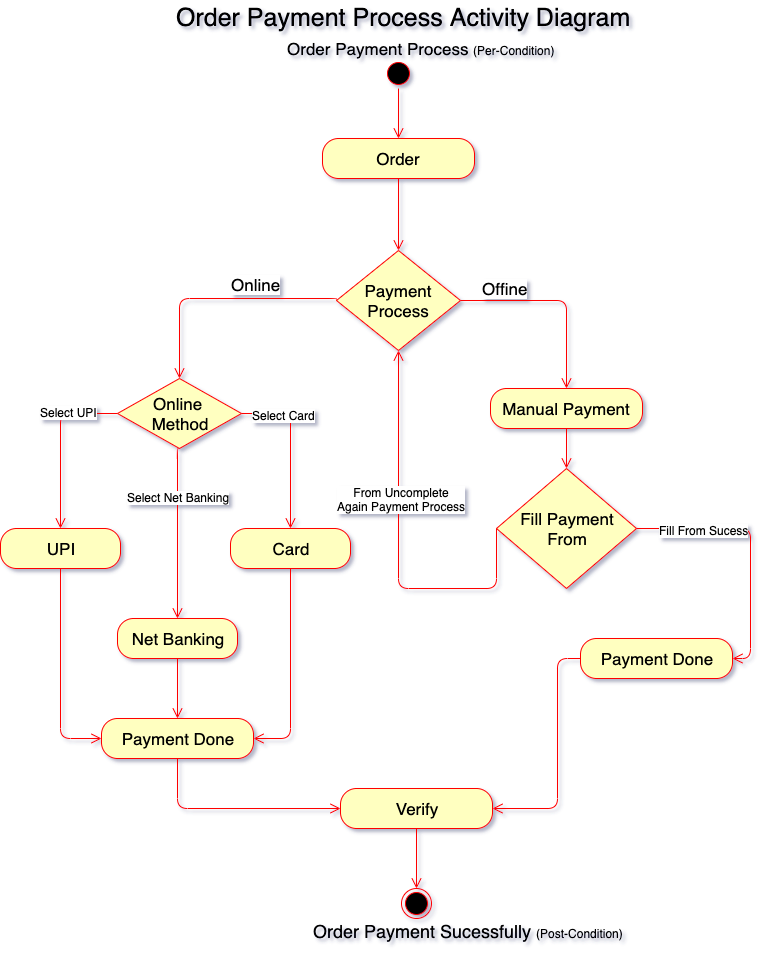

The diagram above was exported from draw.io. Its source (the exported page's mxGraphModel, read from the mxfile embedded in the PNG):
<mxGraphModel dx="1092" dy="846" grid="1" gridSize="10" guides="1" tooltips="1" connect="1" arrows="1" fold="1" page="1" pageScale="1" pageWidth="827" pageHeight="1169" math="0" shadow="0">
  <root>
    <mxCell id="0" />
    <mxCell id="1" parent="0" />
    <mxCell id="nS1_0a5zu3DYtLN07P7_-67" value="" style="group" vertex="1" connectable="0" parent="1">
      <mxGeometry x="30" y="40" width="750" height="938" as="geometry" />
    </mxCell>
    <mxCell id="nS1_0a5zu3DYtLN07P7_-1" value="" style="ellipse;html=1;shape=startState;fillColor=#000000;strokeColor=#ff0000;" vertex="1" parent="nS1_0a5zu3DYtLN07P7_-67">
      <mxGeometry x="383" y="58" width="30" height="30" as="geometry" />
    </mxCell>
    <mxCell id="nS1_0a5zu3DYtLN07P7_-2" value="" style="edgeStyle=orthogonalEdgeStyle;html=1;verticalAlign=bottom;endArrow=open;endSize=8;strokeColor=#ff0000;entryX=0.5;entryY=0;entryDx=0;entryDy=0;" edge="1" source="nS1_0a5zu3DYtLN07P7_-1" parent="nS1_0a5zu3DYtLN07P7_-67" target="nS1_0a5zu3DYtLN07P7_-3">
      <mxGeometry relative="1" as="geometry">
        <mxPoint x="398" y="138" as="targetPoint" />
      </mxGeometry>
    </mxCell>
    <mxCell id="nS1_0a5zu3DYtLN07P7_-3" value="&lt;font style=&quot;font-size: 17px&quot;&gt;Order&lt;/font&gt;" style="rounded=1;whiteSpace=wrap;html=1;arcSize=40;fontColor=#000000;fillColor=#ffffc0;strokeColor=#ff0000;" vertex="1" parent="nS1_0a5zu3DYtLN07P7_-67">
      <mxGeometry x="322" y="138" width="152" height="40" as="geometry" />
    </mxCell>
    <mxCell id="nS1_0a5zu3DYtLN07P7_-4" value="" style="edgeStyle=orthogonalEdgeStyle;html=1;verticalAlign=bottom;endArrow=open;endSize=8;strokeColor=#ff0000;entryX=0.5;entryY=0;entryDx=0;entryDy=0;" edge="1" source="nS1_0a5zu3DYtLN07P7_-3" parent="nS1_0a5zu3DYtLN07P7_-67" target="nS1_0a5zu3DYtLN07P7_-5">
      <mxGeometry relative="1" as="geometry">
        <mxPoint x="398" y="238" as="targetPoint" />
      </mxGeometry>
    </mxCell>
    <mxCell id="nS1_0a5zu3DYtLN07P7_-5" value="&lt;font style=&quot;font-size: 17px&quot;&gt;Payment&lt;br&gt;Process&lt;/font&gt;" style="rhombus;whiteSpace=wrap;html=1;fillColor=#ffffc0;strokeColor=#ff0000;" vertex="1" parent="nS1_0a5zu3DYtLN07P7_-67">
      <mxGeometry x="336" y="250" width="124" height="100" as="geometry" />
    </mxCell>
    <mxCell id="nS1_0a5zu3DYtLN07P7_-6" value="&lt;font style=&quot;font-size: 17px&quot;&gt;Offine&lt;/font&gt;" style="edgeStyle=orthogonalEdgeStyle;html=1;align=left;verticalAlign=bottom;endArrow=open;endSize=8;strokeColor=#ff0000;entryX=0.5;entryY=0;entryDx=0;entryDy=0;" edge="1" source="nS1_0a5zu3DYtLN07P7_-5" parent="nS1_0a5zu3DYtLN07P7_-67" target="nS1_0a5zu3DYtLN07P7_-45">
      <mxGeometry x="-0.7895" relative="1" as="geometry">
        <mxPoint x="560" y="378" as="targetPoint" />
        <mxPoint as="offset" />
      </mxGeometry>
    </mxCell>
    <mxCell id="nS1_0a5zu3DYtLN07P7_-7" value="&lt;font style=&quot;font-size: 17px&quot;&gt;Online&lt;/font&gt;" style="edgeStyle=orthogonalEdgeStyle;html=1;align=left;verticalAlign=top;endArrow=open;endSize=8;strokeColor=#ff0000;exitX=0;exitY=0.5;exitDx=0;exitDy=0;entryX=0.5;entryY=0;entryDx=0;entryDy=0;" edge="1" source="nS1_0a5zu3DYtLN07P7_-5" parent="nS1_0a5zu3DYtLN07P7_-67" target="nS1_0a5zu3DYtLN07P7_-33">
      <mxGeometry x="-0.0843" y="-30" relative="1" as="geometry">
        <mxPoint x="190" y="388" as="targetPoint" />
        <Array as="points">
          <mxPoint x="179" y="298" />
        </Array>
        <mxPoint as="offset" />
      </mxGeometry>
    </mxCell>
    <mxCell id="nS1_0a5zu3DYtLN07P7_-14" value="&lt;font style=&quot;font-size: 17px&quot;&gt;UPI&lt;/font&gt;" style="rounded=1;whiteSpace=wrap;html=1;arcSize=40;fontColor=#000000;fillColor=#ffffc0;strokeColor=#ff0000;" vertex="1" parent="nS1_0a5zu3DYtLN07P7_-67">
      <mxGeometry y="528" width="120" height="40" as="geometry" />
    </mxCell>
    <mxCell id="nS1_0a5zu3DYtLN07P7_-15" value="" style="edgeStyle=orthogonalEdgeStyle;html=1;verticalAlign=bottom;endArrow=open;endSize=8;strokeColor=#ff0000;entryX=0;entryY=0.5;entryDx=0;entryDy=0;" edge="1" source="nS1_0a5zu3DYtLN07P7_-14" parent="nS1_0a5zu3DYtLN07P7_-67" target="nS1_0a5zu3DYtLN07P7_-35">
      <mxGeometry relative="1" as="geometry">
        <mxPoint x="61" y="703" as="targetPoint" />
      </mxGeometry>
    </mxCell>
    <mxCell id="nS1_0a5zu3DYtLN07P7_-16" value="&lt;font style=&quot;font-size: 17px&quot;&gt;Net Banking&lt;/font&gt;" style="rounded=1;whiteSpace=wrap;html=1;arcSize=40;fontColor=#000000;fillColor=#ffffc0;strokeColor=#ff0000;" vertex="1" parent="nS1_0a5zu3DYtLN07P7_-67">
      <mxGeometry x="117" y="618" width="120" height="40" as="geometry" />
    </mxCell>
    <mxCell id="nS1_0a5zu3DYtLN07P7_-18" value="&lt;font style=&quot;font-size: 17px&quot;&gt;Card&lt;/font&gt;" style="rounded=1;whiteSpace=wrap;html=1;arcSize=40;fontColor=#000000;fillColor=#ffffc0;strokeColor=#ff0000;" vertex="1" parent="nS1_0a5zu3DYtLN07P7_-67">
      <mxGeometry x="230" y="528" width="120" height="40" as="geometry" />
    </mxCell>
    <mxCell id="nS1_0a5zu3DYtLN07P7_-19" value="" style="edgeStyle=orthogonalEdgeStyle;html=1;verticalAlign=bottom;endArrow=open;endSize=8;strokeColor=#ff0000;entryX=1;entryY=0.5;entryDx=0;entryDy=0;" edge="1" parent="nS1_0a5zu3DYtLN07P7_-67" target="nS1_0a5zu3DYtLN07P7_-35">
      <mxGeometry relative="1" as="geometry">
        <mxPoint x="291" y="701" as="targetPoint" />
        <mxPoint x="290" y="568" as="sourcePoint" />
        <Array as="points">
          <mxPoint x="290" y="738" />
        </Array>
      </mxGeometry>
    </mxCell>
    <mxCell id="nS1_0a5zu3DYtLN07P7_-33" value="&lt;span style=&quot;font-size: 17px&quot;&gt;Online&amp;nbsp;&lt;br&gt;&lt;/span&gt;&lt;font style=&quot;font-size: 17px&quot;&gt;Method&lt;/font&gt;" style="rhombus;whiteSpace=wrap;html=1;fillColor=#ffffc0;strokeColor=#ff0000;" vertex="1" parent="nS1_0a5zu3DYtLN07P7_-67">
      <mxGeometry x="117" y="378" width="124" height="70" as="geometry" />
    </mxCell>
    <mxCell id="nS1_0a5zu3DYtLN07P7_-10" value="" style="edgeStyle=orthogonalEdgeStyle;html=1;verticalAlign=bottom;endArrow=open;endSize=8;strokeColor=#ff0000;exitX=0;exitY=0.5;exitDx=0;exitDy=0;entryX=0.5;entryY=0;entryDx=0;entryDy=0;" edge="1" parent="nS1_0a5zu3DYtLN07P7_-67" source="nS1_0a5zu3DYtLN07P7_-33" target="nS1_0a5zu3DYtLN07P7_-14">
      <mxGeometry relative="1" as="geometry">
        <mxPoint x="60" y="518" as="targetPoint" />
        <mxPoint x="105" y="438" as="sourcePoint" />
        <Array as="points">
          <mxPoint x="60" y="413" />
        </Array>
      </mxGeometry>
    </mxCell>
    <mxCell id="nS1_0a5zu3DYtLN07P7_-40" value="Select UPI" style="text;html=1;resizable=0;points=[];align=center;verticalAlign=middle;labelBackgroundColor=#ffffff;" vertex="1" connectable="0" parent="nS1_0a5zu3DYtLN07P7_-10">
      <mxGeometry x="-0.4302" y="-2" relative="1" as="geometry">
        <mxPoint as="offset" />
      </mxGeometry>
    </mxCell>
    <mxCell id="nS1_0a5zu3DYtLN07P7_-9" value="" style="edgeStyle=orthogonalEdgeStyle;html=1;verticalAlign=bottom;endArrow=open;endSize=8;strokeColor=#ff0000;entryX=0.5;entryY=0;entryDx=0;entryDy=0;exitX=0.5;exitY=1;exitDx=0;exitDy=0;" edge="1" source="nS1_0a5zu3DYtLN07P7_-33" parent="nS1_0a5zu3DYtLN07P7_-67" target="nS1_0a5zu3DYtLN07P7_-16">
      <mxGeometry relative="1" as="geometry">
        <mxPoint x="181" y="588" as="targetPoint" />
        <mxPoint x="181" y="458" as="sourcePoint" />
        <Array as="points">
          <mxPoint x="177" y="448" />
        </Array>
      </mxGeometry>
    </mxCell>
    <mxCell id="nS1_0a5zu3DYtLN07P7_-42" value="Select Net Banking" style="text;html=1;resizable=0;points=[];align=center;verticalAlign=middle;labelBackgroundColor=#ffffff;" vertex="1" connectable="0" parent="nS1_0a5zu3DYtLN07P7_-9">
      <mxGeometry x="-0.4186" relative="1" as="geometry">
        <mxPoint as="offset" />
      </mxGeometry>
    </mxCell>
    <mxCell id="nS1_0a5zu3DYtLN07P7_-13" value="" style="edgeStyle=orthogonalEdgeStyle;html=1;verticalAlign=bottom;endArrow=open;endSize=8;strokeColor=#ff0000;entryX=0.5;entryY=0;entryDx=0;entryDy=0;exitX=1;exitY=0.5;exitDx=0;exitDy=0;" edge="1" parent="nS1_0a5zu3DYtLN07P7_-67" source="nS1_0a5zu3DYtLN07P7_-33" target="nS1_0a5zu3DYtLN07P7_-18">
      <mxGeometry relative="1" as="geometry">
        <mxPoint x="290" y="548" as="targetPoint" />
        <mxPoint x="257" y="438" as="sourcePoint" />
      </mxGeometry>
    </mxCell>
    <mxCell id="nS1_0a5zu3DYtLN07P7_-41" value="Select Card" style="text;html=1;resizable=0;points=[];align=center;verticalAlign=middle;labelBackgroundColor=#ffffff;" vertex="1" connectable="0" parent="nS1_0a5zu3DYtLN07P7_-13">
      <mxGeometry x="-0.4878" y="-1" relative="1" as="geometry">
        <mxPoint as="offset" />
      </mxGeometry>
    </mxCell>
    <mxCell id="nS1_0a5zu3DYtLN07P7_-35" value="&lt;font style=&quot;font-size: 17px&quot;&gt;Payment Done&lt;/font&gt;" style="rounded=1;whiteSpace=wrap;html=1;arcSize=40;fontColor=#000000;fillColor=#ffffc0;strokeColor=#ff0000;" vertex="1" parent="nS1_0a5zu3DYtLN07P7_-67">
      <mxGeometry x="101" y="718" width="152" height="40" as="geometry" />
    </mxCell>
    <mxCell id="nS1_0a5zu3DYtLN07P7_-36" value="" style="edgeStyle=orthogonalEdgeStyle;html=1;verticalAlign=bottom;endArrow=open;endSize=8;strokeColor=#ff0000;exitX=0.5;exitY=1;exitDx=0;exitDy=0;entryX=0.5;entryY=0;entryDx=0;entryDy=0;" edge="1" parent="nS1_0a5zu3DYtLN07P7_-67" source="nS1_0a5zu3DYtLN07P7_-16" target="nS1_0a5zu3DYtLN07P7_-35">
      <mxGeometry relative="1" as="geometry">
        <mxPoint x="177" y="758" as="targetPoint" />
        <mxPoint x="177" y="668" as="sourcePoint" />
        <Array as="points" />
      </mxGeometry>
    </mxCell>
    <mxCell id="nS1_0a5zu3DYtLN07P7_-38" value="" style="edgeStyle=orthogonalEdgeStyle;html=1;verticalAlign=bottom;endArrow=open;endSize=8;strokeColor=#ff0000;exitX=0.5;exitY=1;exitDx=0;exitDy=0;entryX=0;entryY=0.5;entryDx=0;entryDy=0;" edge="1" parent="nS1_0a5zu3DYtLN07P7_-67" source="nS1_0a5zu3DYtLN07P7_-35" target="nS1_0a5zu3DYtLN07P7_-43">
      <mxGeometry relative="1" as="geometry">
        <mxPoint x="176" y="838" as="targetPoint" />
        <mxPoint x="176" y="778" as="sourcePoint" />
        <Array as="points">
          <mxPoint x="177" y="808" />
        </Array>
      </mxGeometry>
    </mxCell>
    <mxCell id="nS1_0a5zu3DYtLN07P7_-43" value="&lt;font style=&quot;font-size: 17px&quot;&gt;Verify&lt;/font&gt;" style="rounded=1;whiteSpace=wrap;html=1;arcSize=40;fontColor=#000000;fillColor=#ffffc0;strokeColor=#ff0000;" vertex="1" parent="nS1_0a5zu3DYtLN07P7_-67">
      <mxGeometry x="340" y="788" width="152" height="40" as="geometry" />
    </mxCell>
    <mxCell id="nS1_0a5zu3DYtLN07P7_-45" value="&lt;font style=&quot;font-size: 17px&quot;&gt;Manual Payment&lt;/font&gt;" style="rounded=1;whiteSpace=wrap;html=1;arcSize=40;fontColor=#000000;fillColor=#ffffc0;strokeColor=#ff0000;" vertex="1" parent="nS1_0a5zu3DYtLN07P7_-67">
      <mxGeometry x="490" y="388" width="152" height="40" as="geometry" />
    </mxCell>
    <mxCell id="nS1_0a5zu3DYtLN07P7_-46" value="&lt;span style=&quot;font-size: 17px&quot;&gt;&amp;nbsp;Fill Payment&amp;nbsp;&lt;br&gt;From&lt;br&gt;&lt;/span&gt;" style="rhombus;whiteSpace=wrap;html=1;fillColor=#ffffc0;strokeColor=#ff0000;" vertex="1" parent="nS1_0a5zu3DYtLN07P7_-67">
      <mxGeometry x="496" y="468" width="140" height="120" as="geometry" />
    </mxCell>
    <mxCell id="nS1_0a5zu3DYtLN07P7_-47" value="" style="edgeStyle=orthogonalEdgeStyle;html=1;verticalAlign=bottom;endArrow=open;endSize=8;strokeColor=#ff0000;exitX=1;exitY=0.5;exitDx=0;exitDy=0;entryX=1;entryY=0.5;entryDx=0;entryDy=0;" edge="1" parent="nS1_0a5zu3DYtLN07P7_-67" source="nS1_0a5zu3DYtLN07P7_-46" target="nS1_0a5zu3DYtLN07P7_-49">
      <mxGeometry relative="1" as="geometry">
        <mxPoint x="750" y="668" as="targetPoint" />
        <mxPoint x="660" y="528" as="sourcePoint" />
        <Array as="points">
          <mxPoint x="750" y="528" />
          <mxPoint x="750" y="658" />
        </Array>
      </mxGeometry>
    </mxCell>
    <mxCell id="nS1_0a5zu3DYtLN07P7_-48" value="Fill From Sucess" style="text;html=1;resizable=0;points=[];align=center;verticalAlign=middle;labelBackgroundColor=#ffffff;" vertex="1" connectable="0" parent="nS1_0a5zu3DYtLN07P7_-47">
      <mxGeometry x="-0.4878" y="-1" relative="1" as="geometry">
        <mxPoint as="offset" />
      </mxGeometry>
    </mxCell>
    <mxCell id="nS1_0a5zu3DYtLN07P7_-49" value="&lt;font style=&quot;font-size: 17px&quot;&gt;Payment Done&lt;/font&gt;" style="rounded=1;whiteSpace=wrap;html=1;arcSize=40;fontColor=#000000;fillColor=#ffffc0;strokeColor=#ff0000;" vertex="1" parent="nS1_0a5zu3DYtLN07P7_-67">
      <mxGeometry x="580" y="638" width="152" height="40" as="geometry" />
    </mxCell>
    <mxCell id="nS1_0a5zu3DYtLN07P7_-50" value="" style="edgeStyle=orthogonalEdgeStyle;html=1;verticalAlign=bottom;endArrow=open;endSize=8;strokeColor=#ff0000;entryX=0.5;entryY=0;entryDx=0;entryDy=0;startSize=1;jumpSize=2;exitX=0.5;exitY=1;exitDx=0;exitDy=0;" edge="1" parent="nS1_0a5zu3DYtLN07P7_-67" source="nS1_0a5zu3DYtLN07P7_-45" target="nS1_0a5zu3DYtLN07P7_-46">
      <mxGeometry relative="1" as="geometry">
        <mxPoint x="571" y="468" as="targetPoint" />
        <mxPoint x="571" y="428" as="sourcePoint" />
      </mxGeometry>
    </mxCell>
    <mxCell id="nS1_0a5zu3DYtLN07P7_-52" value="" style="edgeStyle=orthogonalEdgeStyle;html=1;verticalAlign=bottom;endArrow=open;endSize=8;strokeColor=#ff0000;exitX=0;exitY=0.5;exitDx=0;exitDy=0;entryX=0.5;entryY=1;entryDx=0;entryDy=0;" edge="1" parent="nS1_0a5zu3DYtLN07P7_-67" source="nS1_0a5zu3DYtLN07P7_-46" target="nS1_0a5zu3DYtLN07P7_-5">
      <mxGeometry relative="1" as="geometry">
        <mxPoint x="486" y="703" as="targetPoint" />
        <mxPoint x="390" y="573" as="sourcePoint" />
        <Array as="points">
          <mxPoint x="496" y="588" />
          <mxPoint x="398" y="588" />
        </Array>
      </mxGeometry>
    </mxCell>
    <mxCell id="nS1_0a5zu3DYtLN07P7_-55" value="From Uncomplete&lt;br&gt;Again Payment Process" style="text;html=1;resizable=0;points=[];align=center;verticalAlign=middle;labelBackgroundColor=#ffffff;" vertex="1" connectable="0" parent="nS1_0a5zu3DYtLN07P7_-52">
      <mxGeometry x="0.2513" y="-2" relative="1" as="geometry">
        <mxPoint as="offset" />
      </mxGeometry>
    </mxCell>
    <mxCell id="nS1_0a5zu3DYtLN07P7_-56" value="" style="edgeStyle=orthogonalEdgeStyle;html=1;verticalAlign=bottom;endArrow=open;endSize=8;strokeColor=#ff0000;entryX=1;entryY=0.5;entryDx=0;entryDy=0;exitX=0;exitY=0.5;exitDx=0;exitDy=0;" edge="1" parent="nS1_0a5zu3DYtLN07P7_-67" source="nS1_0a5zu3DYtLN07P7_-49" target="nS1_0a5zu3DYtLN07P7_-43">
      <mxGeometry relative="1" as="geometry">
        <mxPoint x="520" y="828" as="targetPoint" />
        <mxPoint x="557" y="658" as="sourcePoint" />
        <Array as="points">
          <mxPoint x="557" y="658" />
          <mxPoint x="557" y="808" />
        </Array>
      </mxGeometry>
    </mxCell>
    <mxCell id="nS1_0a5zu3DYtLN07P7_-57" value="" style="ellipse;html=1;shape=endState;fillColor=#000000;strokeColor=#ff0000;" vertex="1" parent="nS1_0a5zu3DYtLN07P7_-67">
      <mxGeometry x="401" y="888" width="30" height="30" as="geometry" />
    </mxCell>
    <mxCell id="nS1_0a5zu3DYtLN07P7_-58" value="" style="edgeStyle=orthogonalEdgeStyle;html=1;verticalAlign=bottom;endArrow=open;endSize=8;strokeColor=#ff0000;entryX=0.5;entryY=0;entryDx=0;entryDy=0;exitX=0.5;exitY=1;exitDx=0;exitDy=0;" edge="1" parent="nS1_0a5zu3DYtLN07P7_-67" source="nS1_0a5zu3DYtLN07P7_-43" target="nS1_0a5zu3DYtLN07P7_-57">
      <mxGeometry relative="1" as="geometry">
        <mxPoint x="416" y="908" as="targetPoint" />
        <mxPoint x="416" y="838" as="sourcePoint" />
      </mxGeometry>
    </mxCell>
    <mxCell id="nS1_0a5zu3DYtLN07P7_-59" value="&lt;font style=&quot;font-size: 17px&quot;&gt;Order Payment Process &lt;/font&gt;&lt;font&gt;&lt;font style=&quot;font-size: 12px&quot;&gt;(&lt;/font&gt;&lt;span style=&quot;font-size: 12px&quot;&gt;Per-Condition)&lt;/span&gt;&lt;br&gt;&lt;/font&gt;" style="text;html=1;resizable=0;points=[];autosize=1;align=left;verticalAlign=top;spacingTop=-4;shadow=1;" vertex="1" parent="nS1_0a5zu3DYtLN07P7_-67">
      <mxGeometry x="285" y="36" width="280" height="20" as="geometry" />
    </mxCell>
    <mxCell id="nS1_0a5zu3DYtLN07P7_-60" value="&lt;font style=&quot;font-size: 18px&quot;&gt;Order Payment Sucessfully&amp;nbsp;&lt;/font&gt;(Post-Condition)" style="text;html=1;resizable=0;points=[];autosize=1;align=left;verticalAlign=top;spacingTop=-4;shadow=1;" vertex="1" parent="nS1_0a5zu3DYtLN07P7_-67">
      <mxGeometry x="311" y="918" width="330" height="20" as="geometry" />
    </mxCell>
    <mxCell id="nS1_0a5zu3DYtLN07P7_-62" value="&lt;font style=&quot;font-size: 25px&quot;&gt;Order Payment Process Activity Diagram&lt;/font&gt;" style="text;html=1;resizable=0;points=[];autosize=1;align=left;verticalAlign=middle;spacingTop=-4;shadow=1;" vertex="1" parent="nS1_0a5zu3DYtLN07P7_-67">
      <mxGeometry x="173.5" width="479" height="38" as="geometry" />
    </mxCell>
  </root>
</mxGraphModel>